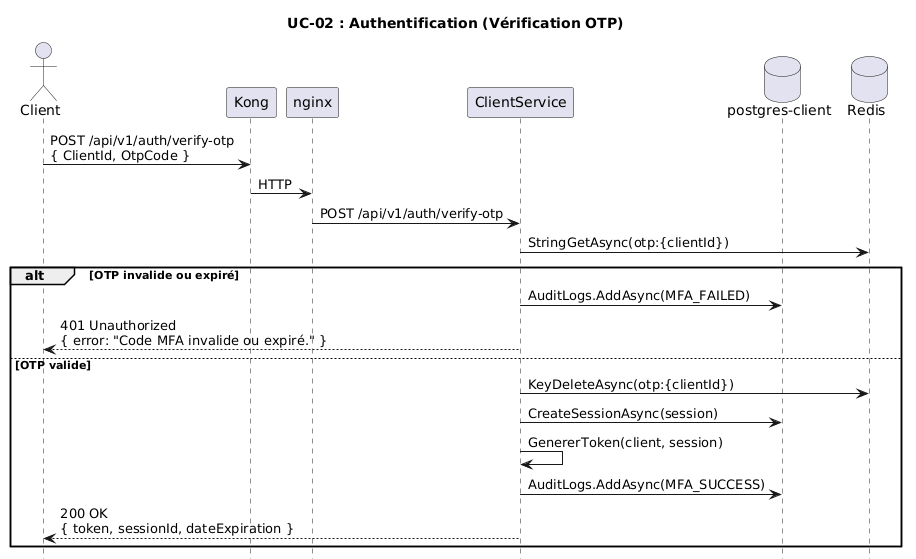

The diagram above was rendered by PlantUML. Its source (embedded in the PNG):
@startuml
title UC-02 : Authentification (Vérification OTP)

hide footbox

actor Client
participant "Kong" as Kong
participant "nginx" as LB
participant "ClientService" as CS
database "postgres-client" as DB
database "Redis" as Redis

Client -> Kong : POST /api/v1/auth/verify-otp\n{ ClientId, OtpCode }
Kong -> LB : HTTP
LB -> CS : POST /api/v1/auth/verify-otp

CS -> Redis : StringGetAsync(otp:{clientId})

alt OTP invalide ou expiré
  CS -> DB : AuditLogs.AddAsync(MFA_FAILED)
  CS --> Client : 401 Unauthorized\n{ error: "Code MFA invalide ou expiré." }
else OTP valide
  CS -> Redis : KeyDeleteAsync(otp:{clientId})
  CS -> DB : CreateSessionAsync(session)
  CS -> CS : GenererToken(client, session)
  CS -> DB : AuditLogs.AddAsync(MFA_SUCCESS)
  CS --> Client : 200 OK\n{ token, sessionId, dateExpiration }
end
@enduml